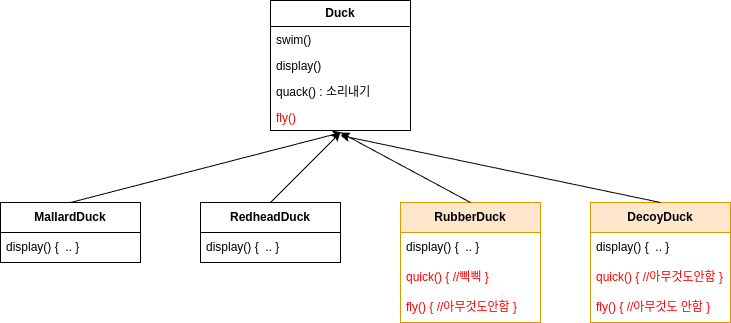

The diagram above was exported from draw.io. Its source (the exported page's mxGraphModel, read from the mxfile embedded in the PNG):
<mxGraphModel dx="1434" dy="759" grid="1" gridSize="10" guides="1" tooltips="1" connect="1" arrows="1" fold="1" page="1" pageScale="1" pageWidth="827" pageHeight="1169" math="0" shadow="0">
  <root>
    <mxCell id="WIyWlLk6GJQsqaUBKTNV-0" />
    <mxCell id="WIyWlLk6GJQsqaUBKTNV-1" parent="WIyWlLk6GJQsqaUBKTNV-0" />
    <mxCell id="agd3Hiek_jKiEuwtLwPi-0" value="&lt;b&gt;Duck&lt;/b&gt;" style="swimlane;fontStyle=0;childLayout=stackLayout;horizontal=1;startSize=26;fillColor=none;horizontalStack=0;resizeParent=1;resizeParentMax=0;resizeLast=0;collapsible=1;marginBottom=0;whiteSpace=wrap;html=1;" vertex="1" parent="WIyWlLk6GJQsqaUBKTNV-1">
      <mxGeometry x="330" y="128" width="140" height="130" as="geometry" />
    </mxCell>
    <mxCell id="agd3Hiek_jKiEuwtLwPi-6" value="swim()" style="text;strokeColor=none;fillColor=none;align=left;verticalAlign=top;spacingLeft=4;spacingRight=4;overflow=hidden;rotatable=0;points=[[0,0.5],[1,0.5]];portConstraint=eastwest;whiteSpace=wrap;html=1;" vertex="1" parent="agd3Hiek_jKiEuwtLwPi-0">
      <mxGeometry y="26" width="140" height="26" as="geometry" />
    </mxCell>
    <mxCell id="agd3Hiek_jKiEuwtLwPi-7" value="display()" style="text;strokeColor=none;fillColor=none;align=left;verticalAlign=top;spacingLeft=4;spacingRight=4;overflow=hidden;rotatable=0;points=[[0,0.5],[1,0.5]];portConstraint=eastwest;whiteSpace=wrap;html=1;" vertex="1" parent="agd3Hiek_jKiEuwtLwPi-0">
      <mxGeometry y="52" width="140" height="26" as="geometry" />
    </mxCell>
    <mxCell id="agd3Hiek_jKiEuwtLwPi-2" value="quack() : 소리내기&lt;span style=&quot;white-space: pre;&quot;&gt;&#09;&lt;/span&gt;" style="text;strokeColor=none;fillColor=none;align=left;verticalAlign=top;spacingLeft=4;spacingRight=4;overflow=hidden;rotatable=0;points=[[0,0.5],[1,0.5]];portConstraint=eastwest;whiteSpace=wrap;html=1;" vertex="1" parent="agd3Hiek_jKiEuwtLwPi-0">
      <mxGeometry y="78" width="140" height="26" as="geometry" />
    </mxCell>
    <mxCell id="agd3Hiek_jKiEuwtLwPi-8" value="&lt;font color=&quot;#ff0000&quot;&gt;fly()&lt;/font&gt;" style="text;strokeColor=none;fillColor=none;align=left;verticalAlign=top;spacingLeft=4;spacingRight=4;overflow=hidden;rotatable=0;points=[[0,0.5],[1,0.5]];portConstraint=eastwest;whiteSpace=wrap;html=1;" vertex="1" parent="agd3Hiek_jKiEuwtLwPi-0">
      <mxGeometry y="104" width="140" height="26" as="geometry" />
    </mxCell>
    <mxCell id="agd3Hiek_jKiEuwtLwPi-9" value="&lt;b&gt;MallardDuck&lt;/b&gt;" style="swimlane;fontStyle=0;childLayout=stackLayout;horizontal=1;startSize=30;horizontalStack=0;resizeParent=1;resizeParentMax=0;resizeLast=0;collapsible=1;marginBottom=0;whiteSpace=wrap;html=1;" vertex="1" parent="WIyWlLk6GJQsqaUBKTNV-1">
      <mxGeometry x="60" y="330" width="140" height="60" as="geometry" />
    </mxCell>
    <mxCell id="agd3Hiek_jKiEuwtLwPi-11" value="display() {&amp;nbsp; .. }" style="text;strokeColor=none;fillColor=none;align=left;verticalAlign=middle;spacingLeft=4;spacingRight=4;overflow=hidden;points=[[0,0.5],[1,0.5]];portConstraint=eastwest;rotatable=0;whiteSpace=wrap;html=1;" vertex="1" parent="agd3Hiek_jKiEuwtLwPi-9">
      <mxGeometry y="30" width="140" height="30" as="geometry" />
    </mxCell>
    <mxCell id="agd3Hiek_jKiEuwtLwPi-13" value="&lt;b&gt;RedheadDuck&lt;/b&gt;" style="swimlane;fontStyle=0;childLayout=stackLayout;horizontal=1;startSize=30;horizontalStack=0;resizeParent=1;resizeParentMax=0;resizeLast=0;collapsible=1;marginBottom=0;whiteSpace=wrap;html=1;" vertex="1" parent="WIyWlLk6GJQsqaUBKTNV-1">
      <mxGeometry x="260" y="330" width="140" height="60" as="geometry" />
    </mxCell>
    <mxCell id="agd3Hiek_jKiEuwtLwPi-14" value="display() {&amp;nbsp; .. }" style="text;strokeColor=none;fillColor=none;align=left;verticalAlign=middle;spacingLeft=4;spacingRight=4;overflow=hidden;points=[[0,0.5],[1,0.5]];portConstraint=eastwest;rotatable=0;whiteSpace=wrap;html=1;" vertex="1" parent="agd3Hiek_jKiEuwtLwPi-13">
      <mxGeometry y="30" width="140" height="30" as="geometry" />
    </mxCell>
    <mxCell id="agd3Hiek_jKiEuwtLwPi-15" value="&lt;b&gt;RubberDuck&lt;/b&gt;" style="swimlane;fontStyle=0;childLayout=stackLayout;horizontal=1;startSize=30;horizontalStack=0;resizeParent=1;resizeParentMax=0;resizeLast=0;collapsible=1;marginBottom=0;whiteSpace=wrap;html=1;fillColor=#ffe6cc;strokeColor=#d79b00;" vertex="1" parent="WIyWlLk6GJQsqaUBKTNV-1">
      <mxGeometry x="460" y="330" width="140" height="120" as="geometry" />
    </mxCell>
    <mxCell id="agd3Hiek_jKiEuwtLwPi-16" value="display() {&amp;nbsp; .. }" style="text;strokeColor=none;fillColor=none;align=left;verticalAlign=middle;spacingLeft=4;spacingRight=4;overflow=hidden;points=[[0,0.5],[1,0.5]];portConstraint=eastwest;rotatable=0;whiteSpace=wrap;html=1;" vertex="1" parent="agd3Hiek_jKiEuwtLwPi-15">
      <mxGeometry y="30" width="140" height="30" as="geometry" />
    </mxCell>
    <mxCell id="agd3Hiek_jKiEuwtLwPi-17" value="&lt;font color=&quot;#ff0000&quot;&gt;quick() { //삑삑 }&lt;/font&gt;" style="text;strokeColor=none;fillColor=none;align=left;verticalAlign=middle;spacingLeft=4;spacingRight=4;overflow=hidden;points=[[0,0.5],[1,0.5]];portConstraint=eastwest;rotatable=0;whiteSpace=wrap;html=1;" vertex="1" parent="agd3Hiek_jKiEuwtLwPi-15">
      <mxGeometry y="60" width="140" height="30" as="geometry" />
    </mxCell>
    <mxCell id="agd3Hiek_jKiEuwtLwPi-27" value="fly() { //아무것도안함 }" style="text;strokeColor=none;fillColor=none;align=left;verticalAlign=middle;spacingLeft=4;spacingRight=4;overflow=hidden;points=[[0,0.5],[1,0.5]];portConstraint=eastwest;rotatable=0;whiteSpace=wrap;html=1;fontColor=#FF0000;" vertex="1" parent="agd3Hiek_jKiEuwtLwPi-15">
      <mxGeometry y="90" width="140" height="30" as="geometry" />
    </mxCell>
    <mxCell id="agd3Hiek_jKiEuwtLwPi-18" value="&lt;b&gt;DecoyDuck&lt;/b&gt;" style="swimlane;fontStyle=0;childLayout=stackLayout;horizontal=1;startSize=30;horizontalStack=0;resizeParent=1;resizeParentMax=0;resizeLast=0;collapsible=1;marginBottom=0;whiteSpace=wrap;html=1;fillColor=#ffe6cc;strokeColor=#d79b00;" vertex="1" parent="WIyWlLk6GJQsqaUBKTNV-1">
      <mxGeometry x="650" y="330" width="140" height="120" as="geometry" />
    </mxCell>
    <mxCell id="agd3Hiek_jKiEuwtLwPi-19" value="display() {&amp;nbsp; .. }" style="text;strokeColor=none;fillColor=none;align=left;verticalAlign=middle;spacingLeft=4;spacingRight=4;overflow=hidden;points=[[0,0.5],[1,0.5]];portConstraint=eastwest;rotatable=0;whiteSpace=wrap;html=1;" vertex="1" parent="agd3Hiek_jKiEuwtLwPi-18">
      <mxGeometry y="30" width="140" height="30" as="geometry" />
    </mxCell>
    <mxCell id="agd3Hiek_jKiEuwtLwPi-20" value="quick() { //아무것도안함 }" style="text;strokeColor=none;fillColor=none;align=left;verticalAlign=middle;spacingLeft=4;spacingRight=4;overflow=hidden;points=[[0,0.5],[1,0.5]];portConstraint=eastwest;rotatable=0;whiteSpace=wrap;html=1;fontColor=#FF0000;" vertex="1" parent="agd3Hiek_jKiEuwtLwPi-18">
      <mxGeometry y="60" width="140" height="30" as="geometry" />
    </mxCell>
    <mxCell id="agd3Hiek_jKiEuwtLwPi-21" value="fly() { //아무것도 안함 }" style="text;strokeColor=none;fillColor=none;align=left;verticalAlign=middle;spacingLeft=4;spacingRight=4;overflow=hidden;points=[[0,0.5],[1,0.5]];portConstraint=eastwest;rotatable=0;whiteSpace=wrap;html=1;fontColor=#FF0000;" vertex="1" parent="agd3Hiek_jKiEuwtLwPi-18">
      <mxGeometry y="90" width="140" height="30" as="geometry" />
    </mxCell>
    <mxCell id="agd3Hiek_jKiEuwtLwPi-32" value="" style="endArrow=classic;html=1;rounded=0;exitX=0.5;exitY=0;exitDx=0;exitDy=0;entryX=0.507;entryY=1.077;entryDx=0;entryDy=0;entryPerimeter=0;" edge="1" parent="WIyWlLk6GJQsqaUBKTNV-1" source="agd3Hiek_jKiEuwtLwPi-9" target="agd3Hiek_jKiEuwtLwPi-8">
      <mxGeometry width="50" height="50" relative="1" as="geometry">
        <mxPoint x="390" y="420" as="sourcePoint" />
        <mxPoint x="440" y="370" as="targetPoint" />
      </mxGeometry>
    </mxCell>
    <mxCell id="agd3Hiek_jKiEuwtLwPi-33" value="" style="endArrow=classic;html=1;rounded=0;exitX=0.5;exitY=0;exitDx=0;exitDy=0;entryX=0.5;entryY=1.077;entryDx=0;entryDy=0;entryPerimeter=0;" edge="1" parent="WIyWlLk6GJQsqaUBKTNV-1" source="agd3Hiek_jKiEuwtLwPi-13" target="agd3Hiek_jKiEuwtLwPi-8">
      <mxGeometry width="50" height="50" relative="1" as="geometry">
        <mxPoint x="390" y="420" as="sourcePoint" />
        <mxPoint x="440" y="370" as="targetPoint" />
      </mxGeometry>
    </mxCell>
    <mxCell id="agd3Hiek_jKiEuwtLwPi-34" value="" style="endArrow=classic;html=1;rounded=0;exitX=0.5;exitY=0;exitDx=0;exitDy=0;" edge="1" parent="WIyWlLk6GJQsqaUBKTNV-1" source="agd3Hiek_jKiEuwtLwPi-15">
      <mxGeometry width="50" height="50" relative="1" as="geometry">
        <mxPoint x="390" y="420" as="sourcePoint" />
        <mxPoint x="400" y="260" as="targetPoint" />
      </mxGeometry>
    </mxCell>
    <mxCell id="agd3Hiek_jKiEuwtLwPi-35" value="" style="endArrow=classic;html=1;rounded=0;exitX=0.5;exitY=0;exitDx=0;exitDy=0;entryX=0.5;entryY=1.192;entryDx=0;entryDy=0;entryPerimeter=0;" edge="1" parent="WIyWlLk6GJQsqaUBKTNV-1" source="agd3Hiek_jKiEuwtLwPi-18" target="agd3Hiek_jKiEuwtLwPi-8">
      <mxGeometry width="50" height="50" relative="1" as="geometry">
        <mxPoint x="390" y="420" as="sourcePoint" />
        <mxPoint x="440" y="370" as="targetPoint" />
      </mxGeometry>
    </mxCell>
  </root>
</mxGraphModel>